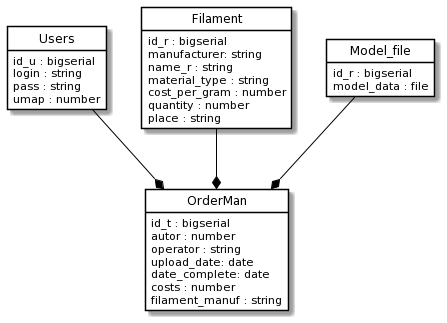

The diagram above was rendered by PlantUML. Its source (embedded in the PNG):
@startuml
skinparam class {
   BackgroundColor White
   ArrowColor Black
   BorderColor Black
}
hide circle
hide methods

class Users {
   id_u : bigserial
   login : string
   pass : string
   umap : number
}



class OrderMan{
   id_t : bigserial
   autor : number
   operator : string
   upload_date: date
   date_complete: date
   costs : number
   filament_manuf : string
   
}

class Filament {
   id_r : bigserial
   manufacturer: string
   name_r : string
   material_type : string
   cost_per_gram : number
   quantity : number
   place : string
}


class Model_file {
   id_r : bigserial
   model_data : file
}
Users --* OrderMan
Filament --* OrderMan
Model_file --* OrderMan
@enduml